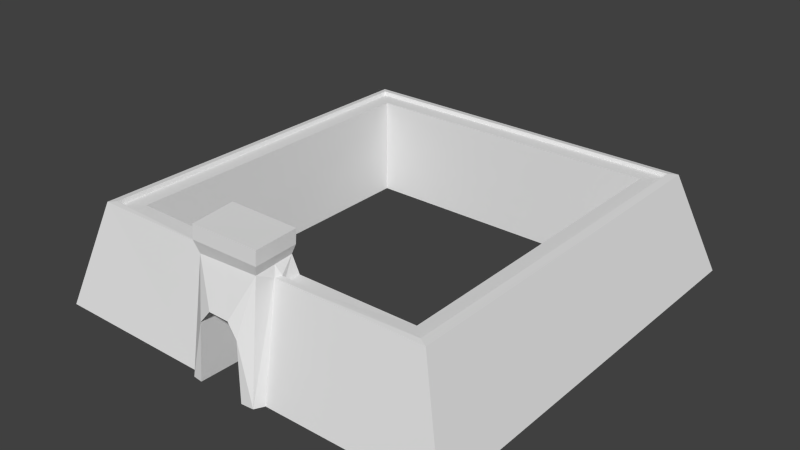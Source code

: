# Source: castle_3.blend  (saved by Blender 2.78.0; exported with 4.5.12 LTS)
import bpy
from mathutils import Matrix  # noqa: F401  (used for matrix-valued properties, if any)

bpy.ops.wm.read_factory_settings(use_empty=True)
scene = bpy.context.scene
scene.name = 'Scene'

# ---- collections
col_collection_1 = bpy.data.collections.new('Collection 1'); scene.collection.children.link(col_collection_1)

# ---- materials (node trees are filled in below, after node groups)
mat_material = bpy.data.materials.new('Material')
mat_material.alpha_threshold = 0.0
mat_material.use_transparent_shadow = False
mat_material.roughness = 0.5
mat_material.line_color = (0.0, 0.0, 0.0, 1.0)

# ---- material node trees

# ---- world
world_world = bpy.data.worlds.new('World'); scene.world = world_world
world_world.color = (0.05088, 0.05088, 0.05088)
world_world.use_sun_shadow = False
world_world.sun_shadow_jitter_overblur = 0.0
world_world.cycles.sampling_method = 'NONE'
world_world.cycles.sample_map_resolution = 256

# ---- meshes
me_cube_001 = bpy.data.meshes.new('Cube.001')
me_cube_001.from_pydata([(7.871, -7.863, -0.005663), (6.621, -6.935, 3.755), (5.461, -5.899, -0.005663), (5.656, -6.105, 3.589), (6.296, -6.672, 3.616), (6.305, -6.756, 3.783), (7.867, 7.918, -0.005663), (6.622, 6.849, 3.744), (5.518, 5.731, -0.005663), (5.666, 5.951, 3.628), (6.283, 6.58, 3.643), (6.325, 6.605, 3.779), (1.319, -5.904, -0.02607), (1.45, -7.883, -0.02607), (1.168, -6.974, 3.792), (1.306, -6.105, 3.568), (1.25, -6.744, 3.792), (1.292, -6.716, 3.568), (0.8525, -8.284, 0.008898), (0.9853, -5.631, -0.07674), (1.29, -8.23, -0.009197), (0.4209, -8.185, 2.619), (1.176, -7.66, 4.441), (1.143, -6.046, 4.486), (0.269, -5.811, 2.77), (0.8815, -5.739, -0.05888), (0.7032, -5.851, 2.096), (0.7625, -8.203, 2.138), (-7.6, -7.967, -0.005663), (-6.557, -6.92, 3.761), (-5.465, -5.892, -0.005663), (-5.665, -6.087, 3.602), (-6.291, -6.619, 3.616), (-6.308, -6.73, 3.783), (-7.59, 7.918, -0.005663), (-6.535, 6.859, 3.733), (-5.49, 5.736, -0.005663), (-5.645, 5.949, 3.614), (-6.259, 6.544, 3.616), (-6.312, 6.613, 3.755), (-1.314, -5.904, -0.02607), (-1.446, -7.968, -0.02607), (-1.368, -6.942, 3.792), (-1.544, -6.105, 3.568), (-1.385, -6.744, 3.792), (-1.544, -6.716, 3.568), (-1.544, -6.716, 3.568), (-0.9022, -8.284, 0.008898), (-1.078, -5.746, -0.07674), (-1.285, -8.23, -0.009197), (-0.3469, -8.185, 2.636), (-1.544, -6.716, 3.568), (-1.544, -6.716, 3.568), (-1.41, -7.697, 4.441), (-1.516, -6.046, 4.5), (-0.375, -5.811, 2.755), (-0.8999, -5.739, -0.05888), (-0.7465, -5.851, 2.096), (-0.7578, -8.211, 2.138), (1.177, -7.615, 4.941), (-1.515, -6.001, 4.999), (-1.409, -7.651, 4.941), (1.144, -6.001, 4.985), (1.047, -6.127, 4.172), (-1.412, -6.129, 4.109), (1.047, -7.563, 4.07), (-1.252, -7.596, 3.998), (-0.1404, -7.58, 4.033), (1.047, -6.819, 4.123), (-1.342, -6.771, 4.06), (0.01819, 6.562, 3.63), (-0.0418, -6.128, 4.144), (-6.275, 0.1468, 3.616), (6.289, 0.2815, 3.63), (-6.546, 0.01997, 3.747), (0.4001, 6.853, 3.739), (6.621, 0.3536, 3.749)], [(45, 46), (46, 51), (51, 52)], [(9, 3, 73), (8, 2, 3), (1, 0, 6), (5, 1, 76), (4, 5, 73), (3, 2, 15), (24, 21, 50, 55), (3, 15, 17), (27, 18, 20), (0, 1, 13), (5, 16, 14), (5, 17, 16), (27, 21, 24, 26), (18, 27, 26, 25), (9, 37, 8), (10, 70, 9), (37, 72, 31), (36, 37, 30), (32, 72, 33), (29, 74, 35, 34), (31, 43, 30), (31, 52, 43), (66, 69, 42), (28, 41, 29), (33, 42, 44), (33, 52, 32), (58, 57, 55, 50), (47, 56, 57, 58), (24, 71, 63), (7, 75, 11), (11, 70, 10), (7, 34, 35, 75), (61, 59, 62), (22, 23, 59), (23, 54, 60), (54, 53, 60), (53, 22, 59), (63, 71, 23), (22, 65, 68), (53, 69, 66), (65, 14, 68), (58, 50, 66), (50, 67, 66), (47, 58, 49), (49, 58, 66), (65, 21, 27), (20, 65, 27), (14, 20, 13), (20, 14, 65), (63, 17, 15), (63, 16, 17), (15, 12, 19), (19, 63, 15), (13, 1, 14), (29, 41, 42), (22, 67, 65), (42, 41, 66), (66, 41, 49), (67, 21, 65), (21, 67, 50), (67, 53, 66), (67, 22, 53), (68, 16, 63), (16, 68, 14), (68, 63, 23), (23, 22, 68), (42, 69, 44), (44, 69, 64), (64, 48, 43), (69, 54, 64), (54, 69, 53), (43, 48, 40), (43, 52, 44), (44, 64, 43), (26, 19, 25), (60, 53, 61), (48, 57, 56), (26, 63, 19), (63, 26, 24), (64, 55, 57), (57, 48, 64), (62, 60, 61), (59, 23, 62), (60, 62, 23), (59, 61, 53), (17, 4, 3), (17, 5, 4), (14, 1, 5), (15, 2, 12), (30, 43, 40), (71, 55, 64), (55, 71, 24), (23, 71, 54), (54, 71, 64), (34, 7, 6), (34, 28, 29), (6, 7, 76, 1), (52, 33, 44), (42, 33, 29), (52, 31, 32), (29, 33, 74), (31, 72, 32), (72, 37, 38), (37, 70, 38), (73, 10, 9), (9, 70, 37), (73, 3, 4), (3, 9, 8), (30, 37, 31), (8, 37, 36), (74, 39, 35), (39, 74, 33), (33, 72, 39), (39, 72, 38), (70, 39, 38), (39, 70, 11), (73, 11, 10), (73, 5, 11), (76, 7, 11), (11, 5, 76), (11, 75, 39), (39, 75, 35)])
me_cube_001.materials.append(mat_material)
me_cube_001.use_remesh_preserve_volume = False
me_cube_001.use_remesh_preserve_attributes = False
me_cube_001.use_mirror_vertex_groups = False
me_cube_001.update()

# ---- objects
ob_cube = bpy.data.objects.new('Cube', me_cube_001)

# ---- transforms, parenting, visibility, modifiers, constraints
ob_cube.location = (0.0, 0.0, 0.0)
ob_cube.lock_rotations_4d = False
ob_cube.empty_display_type = 'ARROWS'
ob_cube.lineart.crease_threshold = 0.0

# ---- collection membership
col_collection_1.objects.link(ob_cube)

# ---- scene / render settings (as saved in the file)
scene.frame_start = 1; scene.frame_end = 250; scene.frame_set(1)
scene.render.engine = 'BLENDER_EEVEE_NEXT'
scene.render.resolution_percentage = 50
scene.render.dither_intensity = 0.0
scene.cycles.use_denoising = False
scene.cycles.samples = 10
scene.cycles.sampling_pattern = 'TABULATED_SOBOL'
scene.cycles.light_sampling_threshold = 0.0
scene.cycles.use_adaptive_sampling = False
scene.cycles.use_light_tree = False
scene.cycles.blur_glossy = 0.0
scene.cycles.pixel_filter_type = 'GAUSSIAN'
scene.cycles.sample_clamp_indirect = 0.0
scene.view_settings.view_transform = 'Standard'
bpy.context.view_layer.update()

# ---- added for rendering (the .blend has no active camera and no usable light): camera, sun
cam_auto = bpy.data.cameras.new('AutoCamera')
cam_auto.lens = 50.0
cam_auto.sensor_width = 36.0
cam_auto.clip_end = 1000.0
ob_auto_camera = bpy.data.objects.new('AutoCamera', cam_auto)
scene.collection.objects.link(ob_auto_camera)
ob_auto_camera.location = (21.3886, -25.6869, 19.4639)
ob_auto_camera.rotation_euler = (1.09748, -7.21219e-08, 0.694738)
scene.camera = ob_auto_camera
light_auto_sun = bpy.data.lights.new('AutoSun', 'SUN')
light_auto_sun.energy = 3.0
light_auto_sun.angle = 0.0523599
ob_auto_sun = bpy.data.objects.new('AutoSun', light_auto_sun)
scene.collection.objects.link(ob_auto_sun)
ob_auto_sun.rotation_euler = (0.872665, 0.174533, 0.523599)
bpy.context.view_layer.update()
